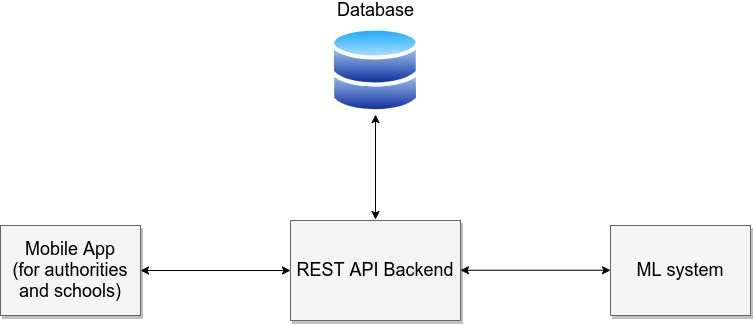

The diagram above was exported from draw.io. Its source (the exported page's mxGraphModel, read from the mxfile embedded in the PNG):
<mxGraphModel dx="2700" dy="1514" grid="1" gridSize="10" guides="1" tooltips="1" connect="1" arrows="1" fold="1" page="1" pageScale="1.5" pageWidth="1169" pageHeight="826" background="#ffffff" math="0" shadow="0">
  <root>
    <mxCell id="0" style=";html=1;" />
    <mxCell id="1" style=";html=1;" parent="0" />
    <mxCell id="wm3d06uLkGcz_DLgFPOc-1" value="REST API&amp;nbsp;Backend" style="whiteSpace=wrap;html=1;shadow=1;fontSize=18;fillColor=#f5f5f5;strokeColor=#666666;" parent="1" vertex="1">
      <mxGeometry x="792" y="630" width="170" height="100" as="geometry" />
    </mxCell>
    <mxCell id="wm3d06uLkGcz_DLgFPOc-3" value="" style="aspect=fixed;perimeter=ellipsePerimeter;html=1;align=center;shadow=0;dashed=0;spacingTop=3;image;image=img/lib/active_directory/databases.svg;" parent="1" vertex="1">
      <mxGeometry x="832" y="435.90000000000003" width="90" height="88.2" as="geometry" />
    </mxCell>
    <mxCell id="wm3d06uLkGcz_DLgFPOc-5" value="Mobile App&lt;br&gt;(for authorities and schools)" style="whiteSpace=wrap;html=1;shadow=1;fontSize=18;fillColor=#f5f5f5;strokeColor=#666666;" parent="1" vertex="1">
      <mxGeometry x="502" y="635" width="140" height="90" as="geometry" />
    </mxCell>
    <mxCell id="wm3d06uLkGcz_DLgFPOc-6" value="ML system" style="whiteSpace=wrap;html=1;shadow=1;fontSize=18;fillColor=#f5f5f5;strokeColor=#666666;" parent="1" vertex="1">
      <mxGeometry x="1112" y="635" width="140" height="90" as="geometry" />
    </mxCell>
    <mxCell id="wm3d06uLkGcz_DLgFPOc-7" value="" style="endArrow=classic;startArrow=classic;html=1;entryX=0;entryY=0.5;entryDx=0;entryDy=0;exitX=1;exitY=0.5;exitDx=0;exitDy=0;" parent="1" source="wm3d06uLkGcz_DLgFPOc-5" target="wm3d06uLkGcz_DLgFPOc-1" edge="1">
      <mxGeometry width="50" height="50" relative="1" as="geometry">
        <mxPoint x="632" y="660" as="sourcePoint" />
        <mxPoint x="682" y="610" as="targetPoint" />
      </mxGeometry>
    </mxCell>
    <mxCell id="wm3d06uLkGcz_DLgFPOc-8" value="" style="endArrow=classic;startArrow=classic;html=1;entryX=0;entryY=0.5;entryDx=0;entryDy=0;exitX=1;exitY=0.5;exitDx=0;exitDy=0;" parent="1" edge="1">
      <mxGeometry width="50" height="50" relative="1" as="geometry">
        <mxPoint x="962" y="679.76" as="sourcePoint" />
        <mxPoint x="1112" y="679.76" as="targetPoint" />
      </mxGeometry>
    </mxCell>
    <mxCell id="wm3d06uLkGcz_DLgFPOc-9" value="" style="endArrow=classic;startArrow=classic;html=1;entryX=0.5;entryY=1;entryDx=0;entryDy=0;" parent="1" target="wm3d06uLkGcz_DLgFPOc-3" edge="1">
      <mxGeometry width="50" height="50" relative="1" as="geometry">
        <mxPoint x="877" y="629" as="sourcePoint" />
        <mxPoint x="872" y="524" as="targetPoint" />
      </mxGeometry>
    </mxCell>
    <mxCell id="wm3d06uLkGcz_DLgFPOc-10" value="&lt;font style=&quot;font-size: 18px&quot;&gt;Database&lt;/font&gt;" style="text;html=1;resizable=0;autosize=1;align=center;verticalAlign=middle;points=[];fillColor=none;strokeColor=none;rounded=0;" parent="1" vertex="1">
      <mxGeometry x="832" y="410" width="90" height="20" as="geometry" />
    </mxCell>
  </root>
</mxGraphModel>